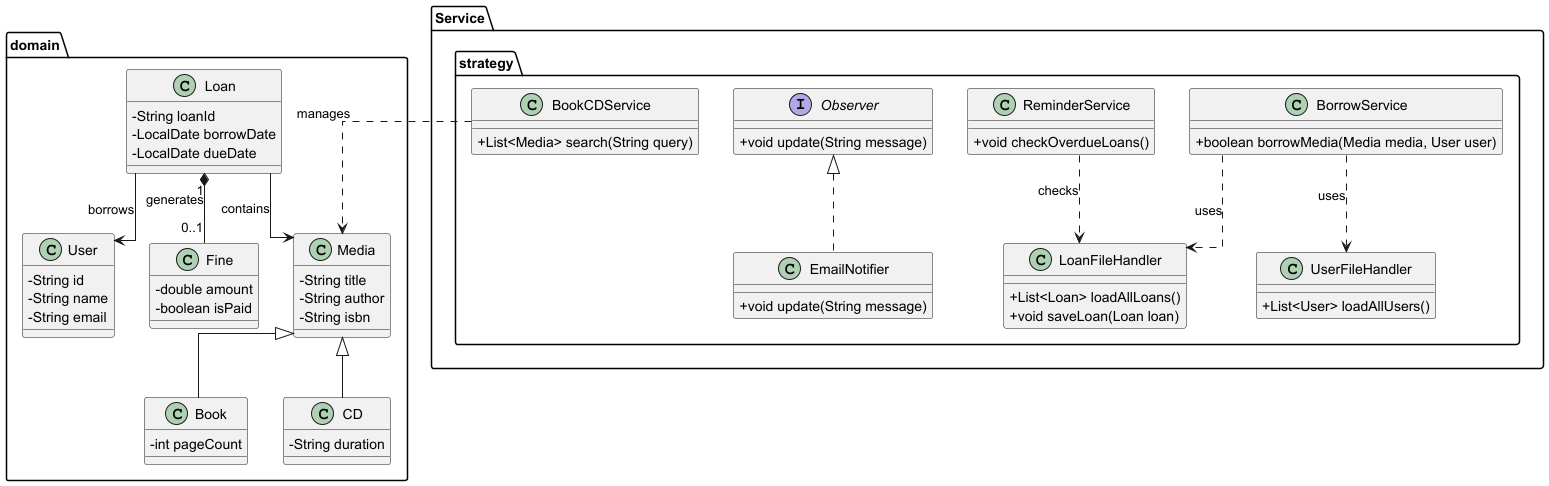

The diagram above was rendered by PlantUML. Its source (embedded in the PNG):
@startuml


skinparam classAttributeIconSize 0
skinparam linetype ortho

package "domain" {
    class User {
        - String id
        - String name
        - String email
    }

    class Media {
        - String title
        - String author
        - String isbn
    }

    class Book {
        - int pageCount
    }

    class CD {
        - String duration
    }

    class Loan {
        - String loanId
        - LocalDate borrowDate
        - LocalDate dueDate
    }

    class Fine {
        - double amount
        - boolean isPaid
    }
}

package "Service.strategy" {
    class LoanFileHandler {
        + List<Loan> loadAllLoans()
        + void saveLoan(Loan loan)
    }

    class UserFileHandler {
        + List<User> loadAllUsers()
    }

    class BookCDService {
        + List<Media> search(String query)
    }

    class BorrowService {
        + boolean borrowMedia(Media media, User user)
    }

    class ReminderService {
        + void checkOverdueLoans()
    }
    
    interface Observer {
        + void update(String message)
    }

    class EmailNotifier implements Observer {
        + void update(String message)
    }
}

Media <|-- Book
Media <|-- CD


Loan --> User : borrows
Loan --> Media : contains
Loan "1" *-- "0..1" Fine : generates


BorrowService ..> LoanFileHandler : uses
BorrowService ..> UserFileHandler : uses
ReminderService ..> LoanFileHandler : checks
BookCDService ..> Media : manages

@enduml